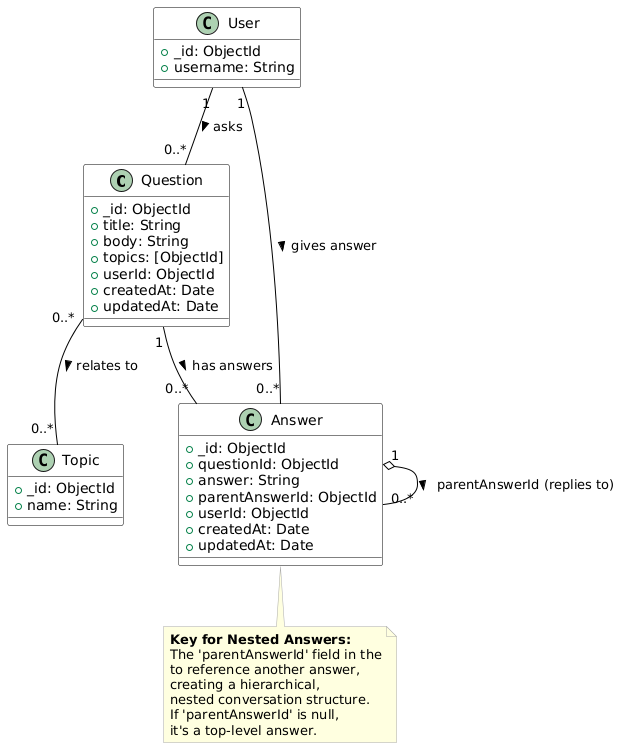

The diagram above was rendered by PlantUML. Its source (embedded in the PNG):
@startuml
' Styling for better readability
skinparam class {
  BackgroundColor White
  ArrowColor Black
  BorderColor Black
  FontColor Black
}
skinparam relationship {
  Color Black
}
skinparam note {
  BackgroundColor LightYellow
  BorderColor DarkGray
  FontColor Black
}

' Define the Question Class
class Question {
  + _id: ObjectId
  + title: String
  + body: String
  + topics: [ObjectId]
  + userId: ObjectId
  + createdAt: Date
  + updatedAt: Date
}

' Define the Answer Class
class Answer {
  + _id: ObjectId
  + questionId: ObjectId
  + answer: String
  + parentAnswerId: ObjectId
  + userId: ObjectId
  + createdAt: Date
  + updatedAt: Date
}

' Define the User Class (simplified for this context)
class User {
  + _id: ObjectId
  + username: String
  ' ... other user fields
}

' Define the Topic Class (simplified for this context)
class Topic {
  + _id: ObjectId
  + name: String
  ' ... other topic fields
}

' Relationships

' A Question is asked by one User
User "1" -- "0..*" Question : asks >

' A Question can have many Answers
Question "1" -- "0..*" Answer : has answers >

' An Answer is given by one User
User "1" -- "0..*" Answer : gives answer >

' An Answer can be a reply to another Answer (the nested part!)
Answer "1" o-- "0..*" Answer : parentAnswerId (replies to) >

note bottom of "Answer"
  **Key for Nested Answers:**
  The 'parentAnswerId' field in the
  'Answer' schema allows an answer
  to reference another answer,
  creating a hierarchical,
  nested conversation structure.
  If 'parentAnswerId' is null,
  it's a top-level answer.
end note

' A Question can be associated with multiple Topics
Question "0..*" -- "0..*" Topic : relates to >
@enduml